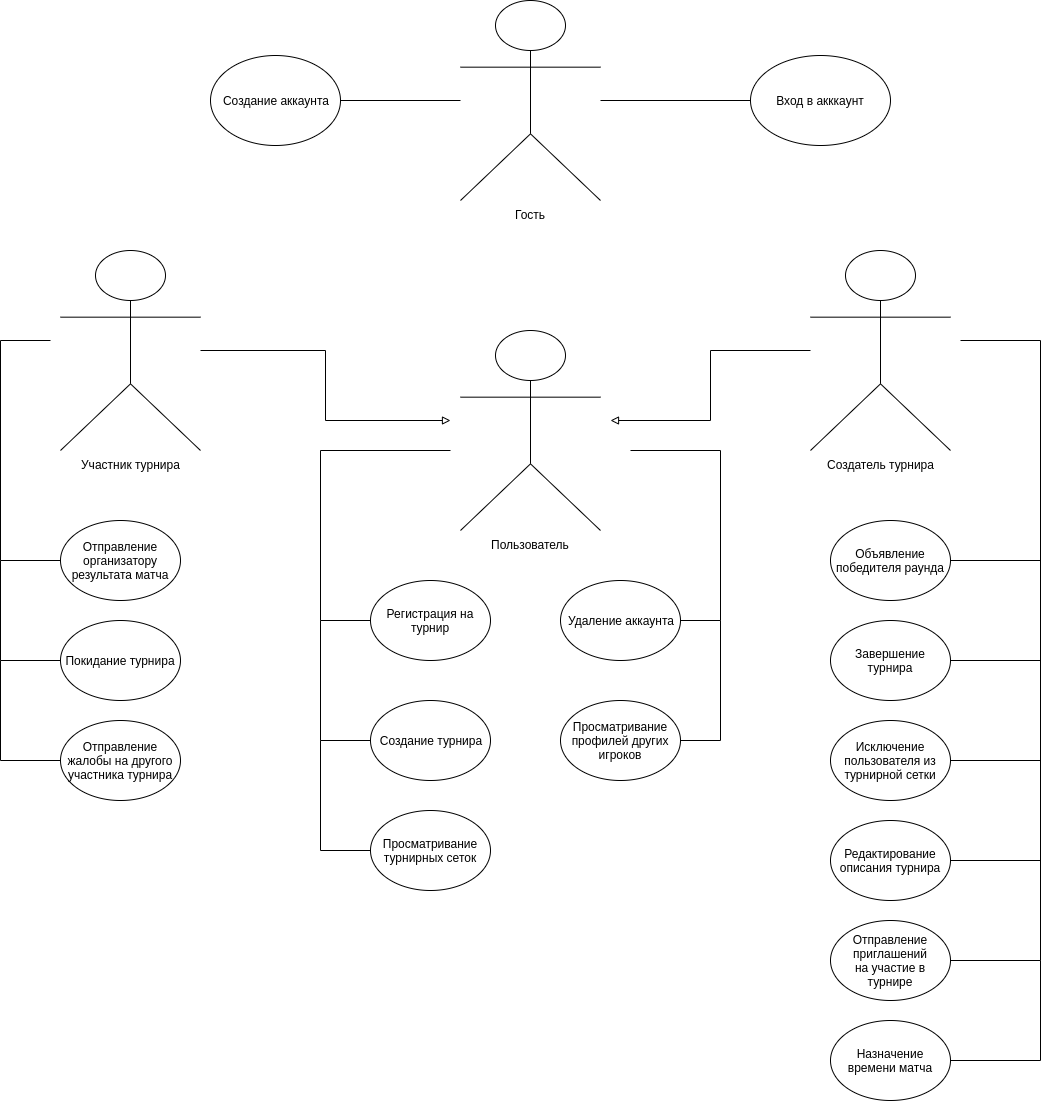

The diagram above was exported from draw.io. Its source (the exported page's mxGraphModel, read from the mxfile embedded in the PNG):
<mxGraphModel dx="2197" dy="816" grid="1" gridSize="10" guides="1" tooltips="1" connect="1" arrows="1" fold="1" page="1" pageScale="1" pageWidth="827" pageHeight="1169" math="0" shadow="0">
  <root>
    <mxCell id="0" />
    <mxCell id="1" parent="0" />
    <mxCell id="jSmm5CrXTlgfAc_UgbZA-1" value="Гость" style="shape=umlActor;verticalLabelPosition=bottom;verticalAlign=top;html=1;outlineConnect=0;" parent="1" vertex="1">
      <mxGeometry x="300" y="20" width="140" height="200" as="geometry" />
    </mxCell>
    <mxCell id="jSmm5CrXTlgfAc_UgbZA-7" value="Вход в акккаунт" style="ellipse;whiteSpace=wrap;html=1;" parent="1" vertex="1">
      <mxGeometry x="590" y="75" width="140" height="90" as="geometry" />
    </mxCell>
    <mxCell id="jSmm5CrXTlgfAc_UgbZA-8" value="Создание аккаунта" style="ellipse;whiteSpace=wrap;html=1;" parent="1" vertex="1">
      <mxGeometry x="50" y="75" width="130" height="90" as="geometry" />
    </mxCell>
    <mxCell id="jSmm5CrXTlgfAc_UgbZA-10" value="" style="endArrow=none;html=1;rounded=0;exitX=1;exitY=0.5;exitDx=0;exitDy=0;" parent="1" source="jSmm5CrXTlgfAc_UgbZA-8" target="jSmm5CrXTlgfAc_UgbZA-1" edge="1">
      <mxGeometry width="50" height="50" relative="1" as="geometry">
        <mxPoint x="460" y="220" as="sourcePoint" />
        <mxPoint x="510" y="170" as="targetPoint" />
      </mxGeometry>
    </mxCell>
    <mxCell id="jSmm5CrXTlgfAc_UgbZA-11" value="" style="endArrow=none;html=1;rounded=0;entryX=0;entryY=0.5;entryDx=0;entryDy=0;" parent="1" source="jSmm5CrXTlgfAc_UgbZA-1" target="jSmm5CrXTlgfAc_UgbZA-7" edge="1">
      <mxGeometry width="50" height="50" relative="1" as="geometry">
        <mxPoint x="460" y="220" as="sourcePoint" />
        <mxPoint x="510" y="170" as="targetPoint" />
      </mxGeometry>
    </mxCell>
    <mxCell id="jSmm5CrXTlgfAc_UgbZA-12" value="Пользователь" style="shape=umlActor;verticalLabelPosition=bottom;verticalAlign=top;html=1;outlineConnect=0;" parent="1" vertex="1">
      <mxGeometry x="300" y="350" width="140" height="200" as="geometry" />
    </mxCell>
    <mxCell id="jSmm5CrXTlgfAc_UgbZA-13" value="Регистрация на турнир" style="ellipse;whiteSpace=wrap;html=1;" parent="1" vertex="1">
      <mxGeometry x="210" y="600" width="120" height="80" as="geometry" />
    </mxCell>
    <mxCell id="jSmm5CrXTlgfAc_UgbZA-15" value="Удаление аккаунта" style="ellipse;whiteSpace=wrap;html=1;" parent="1" vertex="1">
      <mxGeometry x="400" y="600" width="120" height="80" as="geometry" />
    </mxCell>
    <mxCell id="jSmm5CrXTlgfAc_UgbZA-16" value="Просматривание профилей других игроков" style="ellipse;whiteSpace=wrap;html=1;" parent="1" vertex="1">
      <mxGeometry x="400" y="720" width="120" height="80" as="geometry" />
    </mxCell>
    <mxCell id="jSmm5CrXTlgfAc_UgbZA-19" value="" style="endArrow=none;html=1;rounded=0;exitX=0;exitY=0.5;exitDx=0;exitDy=0;" parent="1" source="jSmm5CrXTlgfAc_UgbZA-13" edge="1">
      <mxGeometry width="50" height="50" relative="1" as="geometry">
        <mxPoint x="260" y="630" as="sourcePoint" />
        <mxPoint x="290" y="470" as="targetPoint" />
        <Array as="points">
          <mxPoint x="160" y="640" />
          <mxPoint x="160" y="470" />
        </Array>
      </mxGeometry>
    </mxCell>
    <mxCell id="jSmm5CrXTlgfAc_UgbZA-20" value="" style="endArrow=none;html=1;rounded=0;entryX=0;entryY=0.5;entryDx=0;entryDy=0;" parent="1" edge="1">
      <mxGeometry width="50" height="50" relative="1" as="geometry">
        <mxPoint x="160" y="640" as="sourcePoint" />
        <mxPoint x="210" y="760" as="targetPoint" />
        <Array as="points">
          <mxPoint x="160" y="760" />
        </Array>
      </mxGeometry>
    </mxCell>
    <mxCell id="jSmm5CrXTlgfAc_UgbZA-22" value="" style="endArrow=none;html=1;rounded=0;exitX=1;exitY=0.5;exitDx=0;exitDy=0;" parent="1" source="jSmm5CrXTlgfAc_UgbZA-15" edge="1">
      <mxGeometry width="50" height="50" relative="1" as="geometry">
        <mxPoint x="260" y="630" as="sourcePoint" />
        <mxPoint x="470" y="470" as="targetPoint" />
        <Array as="points">
          <mxPoint x="560" y="640" />
          <mxPoint x="560" y="470" />
        </Array>
      </mxGeometry>
    </mxCell>
    <mxCell id="jSmm5CrXTlgfAc_UgbZA-23" value="" style="endArrow=none;html=1;rounded=0;exitX=1;exitY=0.5;exitDx=0;exitDy=0;" parent="1" source="jSmm5CrXTlgfAc_UgbZA-16" edge="1">
      <mxGeometry width="50" height="50" relative="1" as="geometry">
        <mxPoint x="260" y="630" as="sourcePoint" />
        <mxPoint x="560" y="640" as="targetPoint" />
        <Array as="points">
          <mxPoint x="560" y="760" />
        </Array>
      </mxGeometry>
    </mxCell>
    <mxCell id="jSmm5CrXTlgfAc_UgbZA-26" style="edgeStyle=orthogonalEdgeStyle;rounded=0;orthogonalLoop=1;jettySize=auto;html=1;endArrow=block;endFill=0;" parent="1" source="jSmm5CrXTlgfAc_UgbZA-25" edge="1">
      <mxGeometry relative="1" as="geometry">
        <mxPoint x="450" y="440" as="targetPoint" />
      </mxGeometry>
    </mxCell>
    <mxCell id="jSmm5CrXTlgfAc_UgbZA-25" value="Создатель турнира" style="shape=umlActor;verticalLabelPosition=bottom;verticalAlign=top;html=1;outlineConnect=0;" parent="1" vertex="1">
      <mxGeometry x="650" y="270" width="140" height="200" as="geometry" />
    </mxCell>
    <mxCell id="jSmm5CrXTlgfAc_UgbZA-27" value="Создание турнира" style="ellipse;whiteSpace=wrap;html=1;" parent="1" vertex="1">
      <mxGeometry x="210" y="720" width="120" height="80" as="geometry" />
    </mxCell>
    <mxCell id="jSmm5CrXTlgfAc_UgbZA-29" value="Объявление победителя раунда" style="ellipse;whiteSpace=wrap;html=1;" parent="1" vertex="1">
      <mxGeometry x="670" y="540" width="120" height="80" as="geometry" />
    </mxCell>
    <mxCell id="jSmm5CrXTlgfAc_UgbZA-36" style="edgeStyle=orthogonalEdgeStyle;rounded=0;orthogonalLoop=1;jettySize=auto;html=1;endArrow=none;endFill=0;" parent="1" source="jSmm5CrXTlgfAc_UgbZA-30" edge="1">
      <mxGeometry relative="1" as="geometry">
        <mxPoint x="880" y="570" as="targetPoint" />
      </mxGeometry>
    </mxCell>
    <mxCell id="jSmm5CrXTlgfAc_UgbZA-30" value="Завершение турнира" style="ellipse;whiteSpace=wrap;html=1;" parent="1" vertex="1">
      <mxGeometry x="670" y="640" width="120" height="80" as="geometry" />
    </mxCell>
    <mxCell id="jSmm5CrXTlgfAc_UgbZA-37" style="edgeStyle=orthogonalEdgeStyle;rounded=0;orthogonalLoop=1;jettySize=auto;html=1;endArrow=none;endFill=0;" parent="1" source="jSmm5CrXTlgfAc_UgbZA-31" edge="1">
      <mxGeometry relative="1" as="geometry">
        <mxPoint x="880" y="670" as="targetPoint" />
      </mxGeometry>
    </mxCell>
    <mxCell id="jSmm5CrXTlgfAc_UgbZA-31" value="Исключение пользователя из турнирной сетки" style="ellipse;whiteSpace=wrap;html=1;" parent="1" vertex="1">
      <mxGeometry x="670" y="740" width="120" height="80" as="geometry" />
    </mxCell>
    <mxCell id="jSmm5CrXTlgfAc_UgbZA-38" style="edgeStyle=orthogonalEdgeStyle;rounded=0;orthogonalLoop=1;jettySize=auto;html=1;endArrow=none;endFill=0;" parent="1" source="jSmm5CrXTlgfAc_UgbZA-32" edge="1">
      <mxGeometry relative="1" as="geometry">
        <mxPoint x="880" y="760" as="targetPoint" />
      </mxGeometry>
    </mxCell>
    <mxCell id="jSmm5CrXTlgfAc_UgbZA-32" value="Редактирование описания турнира" style="ellipse;whiteSpace=wrap;html=1;" parent="1" vertex="1">
      <mxGeometry x="670" y="840" width="120" height="80" as="geometry" />
    </mxCell>
    <mxCell id="jSmm5CrXTlgfAc_UgbZA-39" style="edgeStyle=orthogonalEdgeStyle;rounded=0;orthogonalLoop=1;jettySize=auto;html=1;endArrow=none;endFill=0;" parent="1" source="jSmm5CrXTlgfAc_UgbZA-33" edge="1">
      <mxGeometry relative="1" as="geometry">
        <mxPoint x="880" y="870" as="targetPoint" />
      </mxGeometry>
    </mxCell>
    <mxCell id="jSmm5CrXTlgfAc_UgbZA-33" value="Отправление приглашений&lt;br&gt;на участие в турнире" style="ellipse;whiteSpace=wrap;html=1;" parent="1" vertex="1">
      <mxGeometry x="670" y="940" width="120" height="80" as="geometry" />
    </mxCell>
    <mxCell id="jSmm5CrXTlgfAc_UgbZA-35" value="" style="endArrow=none;html=1;rounded=0;exitX=1;exitY=0.5;exitDx=0;exitDy=0;" parent="1" source="jSmm5CrXTlgfAc_UgbZA-29" edge="1">
      <mxGeometry width="50" height="50" relative="1" as="geometry">
        <mxPoint x="900" y="620" as="sourcePoint" />
        <mxPoint x="800" y="360" as="targetPoint" />
        <Array as="points">
          <mxPoint x="880" y="580" />
          <mxPoint x="880" y="360" />
        </Array>
      </mxGeometry>
    </mxCell>
    <mxCell id="jSmm5CrXTlgfAc_UgbZA-44" style="edgeStyle=orthogonalEdgeStyle;rounded=0;orthogonalLoop=1;jettySize=auto;html=1;endArrow=block;endFill=0;" parent="1" source="jSmm5CrXTlgfAc_UgbZA-43" edge="1">
      <mxGeometry relative="1" as="geometry">
        <mxPoint x="290" y="440" as="targetPoint" />
      </mxGeometry>
    </mxCell>
    <mxCell id="jSmm5CrXTlgfAc_UgbZA-43" value="Участник турнира" style="shape=umlActor;verticalLabelPosition=bottom;verticalAlign=top;html=1;outlineConnect=0;" parent="1" vertex="1">
      <mxGeometry x="-100" y="270" width="140" height="200" as="geometry" />
    </mxCell>
    <mxCell id="jSmm5CrXTlgfAc_UgbZA-48" style="edgeStyle=orthogonalEdgeStyle;rounded=0;orthogonalLoop=1;jettySize=auto;html=1;endArrow=none;endFill=0;" parent="1" source="jSmm5CrXTlgfAc_UgbZA-45" edge="1">
      <mxGeometry relative="1" as="geometry">
        <mxPoint x="160" y="760" as="targetPoint" />
      </mxGeometry>
    </mxCell>
    <mxCell id="jSmm5CrXTlgfAc_UgbZA-45" value="Просматривание турнирных сеток" style="ellipse;whiteSpace=wrap;html=1;" parent="1" vertex="1">
      <mxGeometry x="210" y="830" width="120" height="80" as="geometry" />
    </mxCell>
    <mxCell id="jSmm5CrXTlgfAc_UgbZA-46" value="Отправление организатору результата матча" style="ellipse;whiteSpace=wrap;html=1;" parent="1" vertex="1">
      <mxGeometry x="-100" y="540" width="120" height="80" as="geometry" />
    </mxCell>
    <mxCell id="jSmm5CrXTlgfAc_UgbZA-55" style="edgeStyle=orthogonalEdgeStyle;rounded=0;orthogonalLoop=1;jettySize=auto;html=1;endArrow=none;endFill=0;" parent="1" source="jSmm5CrXTlgfAc_UgbZA-47" edge="1">
      <mxGeometry relative="1" as="geometry">
        <mxPoint x="-160" y="580" as="targetPoint" />
      </mxGeometry>
    </mxCell>
    <mxCell id="jSmm5CrXTlgfAc_UgbZA-47" value="Покидание турнира" style="ellipse;whiteSpace=wrap;html=1;" parent="1" vertex="1">
      <mxGeometry x="-100" y="640" width="120" height="80" as="geometry" />
    </mxCell>
    <mxCell id="jSmm5CrXTlgfAc_UgbZA-50" style="edgeStyle=orthogonalEdgeStyle;rounded=0;orthogonalLoop=1;jettySize=auto;html=1;endArrow=none;endFill=0;" parent="1" source="jSmm5CrXTlgfAc_UgbZA-49" edge="1">
      <mxGeometry relative="1" as="geometry">
        <mxPoint x="880" y="980" as="targetPoint" />
      </mxGeometry>
    </mxCell>
    <mxCell id="jSmm5CrXTlgfAc_UgbZA-49" value="Назначение времени матча" style="ellipse;whiteSpace=wrap;html=1;" parent="1" vertex="1">
      <mxGeometry x="670" y="1040" width="120" height="80" as="geometry" />
    </mxCell>
    <mxCell id="jSmm5CrXTlgfAc_UgbZA-56" style="edgeStyle=orthogonalEdgeStyle;rounded=0;orthogonalLoop=1;jettySize=auto;html=1;endArrow=none;endFill=0;" parent="1" source="jSmm5CrXTlgfAc_UgbZA-51" edge="1">
      <mxGeometry relative="1" as="geometry">
        <mxPoint x="-160" y="680" as="targetPoint" />
      </mxGeometry>
    </mxCell>
    <mxCell id="jSmm5CrXTlgfAc_UgbZA-51" value="Отправление жалобы на другого участника турнира" style="ellipse;whiteSpace=wrap;html=1;" parent="1" vertex="1">
      <mxGeometry x="-100" y="740" width="120" height="80" as="geometry" />
    </mxCell>
    <mxCell id="jSmm5CrXTlgfAc_UgbZA-52" value="" style="endArrow=none;html=1;rounded=0;exitX=0;exitY=0.5;exitDx=0;exitDy=0;" parent="1" source="jSmm5CrXTlgfAc_UgbZA-46" edge="1">
      <mxGeometry width="50" height="50" relative="1" as="geometry">
        <mxPoint x="-150" y="540" as="sourcePoint" />
        <mxPoint x="-110" y="360" as="targetPoint" />
        <Array as="points">
          <mxPoint x="-160" y="580" />
          <mxPoint x="-160" y="360" />
        </Array>
      </mxGeometry>
    </mxCell>
  </root>
</mxGraphModel>